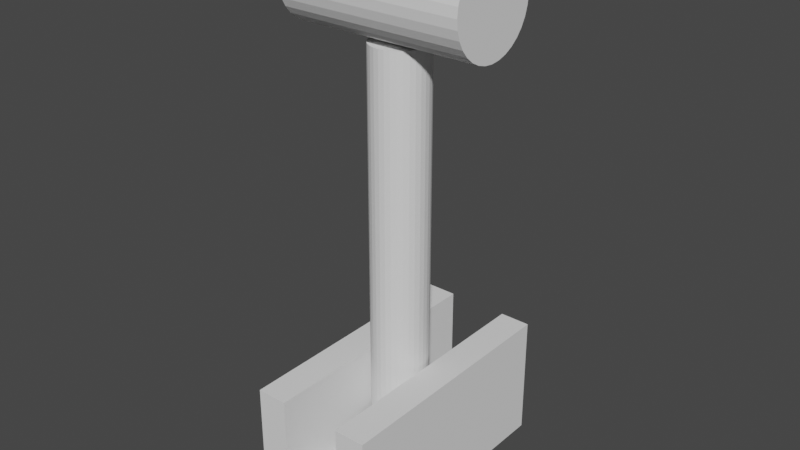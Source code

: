 # Source: lever.blend  (saved by Blender 2.83.19; exported with 4.5.12 LTS)
import bpy
from mathutils import Matrix  # noqa: F401  (used for matrix-valued properties, if any)

bpy.ops.wm.read_factory_settings(use_empty=True)
scene = bpy.context.scene
scene.name = 'Scene'

# ---- collections
col_collection = bpy.data.collections.new('Collection'); scene.collection.children.link(col_collection)

# ---- world
world_world = bpy.data.worlds.new('World'); scene.world = world_world
world_world.use_nodes = True; world_world.node_tree.nodes.clear()
_N = world_world.node_tree.nodes; _L = world_world.node_tree.links
n0 = _N.new('ShaderNodeOutputWorld'); n0.name = 'World Output'; n0.location = (300, 300)
n1 = _N.new('ShaderNodeBackground'); n1.name = 'Background'; n1.location = (10, 300)
n1.inputs[0].default_value = (0.05088, 0.05088, 0.05088, 1.0)
_L.new(n1.outputs[0], n0.inputs[0])
n0.is_active_output = True
world_world.color = (0.05088, 0.05088, 0.05088)
world_world.use_sun_shadow = False
world_world.sun_shadow_jitter_overblur = 0.0

# ---- meshes
me_cube_001 = bpy.data.meshes.new('Cube.001')
me_cube_001.from_pydata([(-1.0, -1.0, -1.0), (-1.0, -1.0, 1.0), (-1.0, 1.0, -1.0), (-1.0, 1.0, 1.0), (1.0, -1.0, -1.0), (1.0, -1.0, 1.0), (1.0, 1.0, -1.0), (1.0, 1.0, 1.0), (-1.0, 0.0, -1.0), (-1.0, -1.0, 0.0), (-1.0, 0.0, 1.0), (-1.0, 1.0, 0.0), (0.0, 1.0, -1.0), (1.0, 1.0, 0.0), (1.0, 0.0, -1.0), (1.0, 0.0, 1.0), (1.0, -1.0, 0.0), (0.0, -1.0, -1.0), (0.0, 0.0, -0.5), (0.0, 0.0, -1.0), (1.0, 0.0, 0.0), (-1.0, 0.0, 0.0), (-1.0, -0.5, -1.0), (-1.0, -1.0, 0.5), (-1.0, 0.5, 1.0), (-1.0, 1.0, -0.5), (-0.5, 1.0, -1.0), (0.5, 1.0, 1.0), (1.0, 1.0, -0.5), (1.0, 0.5, -1.0), (1.0, -0.5, 1.0), (1.0, -1.0, -0.5), (0.5, -1.0, -1.0), (-0.5, -1.0, 1.0), (-1.0, 0.5, -1.0), (-1.0, -1.0, -0.5), (-1.0, -0.5, 1.0), (-1.0, 1.0, 0.5), (0.5, 1.0, -1.0), (-0.5, 1.0, 1.0), (1.0, 1.0, 0.5), (1.0, -0.5, -1.0), (1.0, 0.5, 1.0), (1.0, -1.0, 0.5), (-0.5, -1.0, -1.0), (0.5, -1.0, 1.0), (0.0, -1.0, -0.5), (0.0, 1.0, -0.5), (0.5, 0.0, 1.0), (-0.5, 0.0, 1.0), (0.0, -0.5, -1.0), (0.0, 0.5, -1.0), (-0.5, 0.0, -1.0), (0.5, 0.0, -1.0), (-0.5, -1.0, 0.0), (0.5, -1.0, 0.0), (0.0, -1.0, -0.5), (1.0, -0.5, 0.0), (1.0, 0.5, 0.0), (1.0, 0.0, -0.5), (1.0, 0.0, 0.5), (0.5, 1.0, 0.0), (-0.5, 1.0, 0.0), (0.0, 1.0, -0.5), (-1.0, 0.5, 0.0), (-1.0, -0.5, 0.0), (-1.0, 0.0, -0.5), (-1.0, 0.0, 0.5), (-1.0, -0.5, 0.5), (-1.0, -0.5, -0.5), (-1.0, 0.5, -0.5), (-0.5, 1.0, 0.5), (-0.5, 1.0, -0.5), (0.5, 1.0, -0.5), (1.0, 0.5, 0.5), (1.0, 0.5, -0.5), (1.0, -0.5, -0.5), (0.5, -1.0, 0.5), (0.5, -1.0, -0.5), (-0.5, -1.0, -0.5), (0.5, 0.5, -1.0), (-0.5, 0.5, -1.0), (-0.5, -0.5, -1.0), (-0.5, 0.5, 1.0), (0.5, 0.5, 1.0), (0.5, -0.5, 1.0), (-0.5, -0.5, 1.0), (0.5, -0.5, -1.0), (-0.5, -1.0, 0.5), (1.0, -0.5, 0.5), (0.5, 1.0, 0.5), (-1.0, 0.5, 0.5), (0.5, 1.0, 1.0), (-0.5, -1.0, 1.0), (-0.5, 1.0, 1.0), (0.5, -1.0, 1.0), (0.5, 0.0, 1.0), (-0.5, 0.0, 1.0), (-0.5, 0.5, 1.0), (0.5, 0.5, 1.0), (0.5, -0.5, 1.0), (-0.5, -0.5, 1.0), (0.5, 1.0, -0.5), (-0.5, -1.0, -0.5), (-0.5, 1.0, -0.5), (0.5, -1.0, -0.5), (0.0, -0.5, -0.5), (0.0, 0.5, -0.5), (0.5, 0.0, -0.5), (-0.5, 0.0, -0.5), (-0.5, 0.5, -0.5), (0.5, 0.5, -0.5), (0.5, -0.5, -0.5), (-0.5, -0.5, -0.5)], [], [(91, 24, 3, 37), (90, 27, 7, 40), (89, 30, 5, 43), (88, 33, 1, 23), (87, 41, 4, 32), (86, 36, 1, 33), (45, 85, 100, 95), (39, 83, 98, 94), (83, 24, 10, 49), (82, 50, 17, 44), (81, 51, 19, 52), (80, 29, 14, 53), (79, 54, 9, 35), (76, 57, 16, 31), (75, 58, 20, 59), (74, 42, 15, 60), (73, 61, 13, 28), (70, 64, 11, 25), (69, 65, 21, 66), (68, 36, 10, 67), (65, 68, 67, 21), (9, 23, 68, 65), (23, 1, 36, 68), (22, 69, 66, 8), (0, 35, 69, 22), (35, 9, 65, 69), (34, 70, 25, 2), (8, 66, 70, 34), (66, 21, 64, 70), (11, 37, 71, 62), (37, 3, 39, 71), (26, 72, 63, 12), (2, 25, 72, 26), (25, 11, 62, 72), (38, 73, 28, 6), (12, 63, 73, 38), (58, 74, 60, 20), (13, 40, 74, 58), (40, 7, 42, 74), (29, 75, 59, 14), (6, 28, 75, 29), (28, 13, 58, 75), (41, 76, 31, 4), (14, 59, 76, 41), (59, 20, 57, 76), (16, 43, 77, 55), (43, 5, 45, 77), (32, 78, 56, 17), (4, 31, 78, 32), (31, 16, 55, 78), (44, 79, 35, 0), (17, 56, 79, 44), (51, 80, 53, 19), (12, 38, 80, 51), (38, 6, 29, 80), (34, 81, 52, 8), (2, 26, 81, 34), (26, 12, 51, 81), (22, 82, 44, 0), (8, 52, 82, 22), (52, 19, 50, 82), (48, 84, 99, 96), (39, 3, 24, 83), (42, 84, 48, 15), (7, 27, 84, 42), (83, 49, 97, 98), (30, 85, 45, 5), (15, 48, 85, 30), (49, 86, 101, 97), (49, 10, 36, 86), (50, 87, 32, 17), (19, 53, 87, 50), (53, 14, 41, 87), (54, 88, 23, 9), (57, 89, 43, 16), (20, 60, 89, 57), (60, 15, 30, 89), (61, 90, 40, 13), (64, 91, 37, 11), (21, 67, 91, 64), (67, 10, 24, 91), (96, 99, 111, 108), (95, 100, 112, 105), (101, 93, 103, 113), (94, 98, 110, 104), (99, 92, 102, 111), (84, 27, 92, 99), (86, 33, 93, 101), (85, 48, 96, 100), (112, 106, 46, 105), (111, 107, 18, 108), (107, 110, 109, 18), (47, 104, 110, 107), (102, 47, 107, 111), (108, 18, 106, 112), (106, 113, 103, 46), (18, 109, 113, 106), (97, 101, 113, 109), (98, 97, 109, 110), (100, 96, 108, 112)])
_uv = me_cube_001.uv_layers.new(name='UVMap')
_uv.uv.foreach_set('vector', [0.5625, 0.1875, 0.625, 0.1875, 0.625, 0.25, 0.5625, 0.25, 0.5625, 0.4375, 0.625, 0.4375, 0.625, 0.5, 0.5625, 0.5, 0.5625, 0.6875, 0.625, 0.6875, 0.625, 0.75, 0.5625, 0.75, 0.5625, 0.9375, 0.625, 0.9375, 0.625, 1.0, 0.5625, 1.0, 0.3125, 0.6875, 0.375, 0.6875, 0.375, 0.75, 0.3125, 0.75, 0.8125, 0.6875, 0.875, 0.6875, 0.875, 0.75, 0.8125, 0.75, 0.6875, 0.75, 0.6875, 0.6875, 0.6875, 0.6875, 0.6875, 0.75, 0.8125, 0.5, 0.8125, 0.5625, 0.8125, 0.5625, 0.8125, 0.5, 0.8125, 0.5625, 0.875, 0.5625, 0.875, 0.625, 0.8125, 0.625, 0.1875, 0.6875, 0.25, 0.6875, 0.25, 0.75, 0.1875, 0.75, 0.1875, 0.5625, 0.25, 0.5625, 0.25, 0.625, 0.1875, 0.625, 0.3125, 0.5625, 0.375, 0.5625, 0.375, 0.625, 0.3125, 0.625, 0.4375, 0.9375, 0.5, 0.9375, 0.5, 1.0, 0.4375, 1.0, 0.4375, 0.6875, 0.5, 0.6875, 0.5, 0.75, 0.4375, 0.75, 0.4375, 0.5625, 0.5, 0.5625, 0.5, 0.625, 0.4375, 0.625, 0.5625, 0.5625, 0.625, 0.5625, 0.625, 0.625, 0.5625, 0.625, 0.4375, 0.4375, 0.5, 0.4375, 0.5, 0.5, 0.4375, 0.5, 0.4375, 0.1875, 0.5, 0.1875, 0.5, 0.25, 0.4375, 0.25, 0.4375, 0.0625, 0.5, 0.0625, 0.5, 0.125, 0.4375, 0.125, 0.5625, 0.0625, 0.625, 0.0625, 0.625, 0.125, 0.5625, 0.125, 0.5, 0.0625, 0.5625, 0.0625, 0.5625, 0.125, 0.5, 0.125, 0.5, 0.0, 0.5625, 0.0, 0.5625, 0.0625, 0.5, 0.0625, 0.5625, 0.0, 0.625, 0.0, 0.625, 0.0625, 0.5625, 0.0625, 0.375, 0.0625, 0.4375, 0.0625, 0.4375, 0.125, 0.375, 0.125, 0.375, 0.0, 0.4375, 0.0, 0.4375, 0.0625, 0.375, 0.0625, 0.4375, 0.0, 0.5, 0.0, 0.5, 0.0625, 0.4375, 0.0625, 0.375, 0.1875, 0.4375, 0.1875, 0.4375, 0.25, 0.375, 0.25, 0.375, 0.125, 0.4375, 0.125, 0.4375, 0.1875, 0.375, 0.1875, 0.4375, 0.125, 0.5, 0.125, 0.5, 0.1875, 0.4375, 0.1875, 0.5, 0.25, 0.5625, 0.25, 0.5625, 0.3125, 0.5, 0.3125, 0.5625, 0.25, 0.625, 0.25, 0.625, 0.3125, 0.5625, 0.3125, 0.375, 0.3125, 0.4375, 0.3125, 0.4375, 0.375, 0.375, 0.375, 0.375, 0.25, 0.4375, 0.25, 0.4375, 0.3125, 0.375, 0.3125, 0.4375, 0.25, 0.5, 0.25, 0.5, 0.3125, 0.4375, 0.3125, 0.375, 0.4375, 0.4375, 0.4375, 0.4375, 0.5, 0.375, 0.5, 0.375, 0.375, 0.4375, 0.375, 0.4375, 0.4375, 0.375, 0.4375, 0.5, 0.5625, 0.5625, 0.5625, 0.5625, 0.625, 0.5, 0.625, 0.5, 0.5, 0.5625, 0.5, 0.5625, 0.5625, 0.5, 0.5625, 0.5625, 0.5, 0.625, 0.5, 0.625, 0.5625, 0.5625, 0.5625, 0.375, 0.5625, 0.4375, 0.5625, 0.4375, 0.625, 0.375, 0.625, 0.375, 0.5, 0.4375, 0.5, 0.4375, 0.5625, 0.375, 0.5625, 0.4375, 0.5, 0.5, 0.5, 0.5, 0.5625, 0.4375, 0.5625, 0.375, 0.6875, 0.4375, 0.6875, 0.4375, 0.75, 0.375, 0.75, 0.375, 0.625, 0.4375, 0.625, 0.4375, 0.6875, 0.375, 0.6875, 0.4375, 0.625, 0.5, 0.625, 0.5, 0.6875, 0.4375, 0.6875, 0.5, 0.75, 0.5625, 0.75, 0.5625, 0.8125, 0.5, 0.8125, 0.5625, 0.75, 0.625, 0.75, 0.625, 0.8125, 0.5625, 0.8125, 0.375, 0.8125, 0.4375, 0.8125, 0.4375, 0.875, 0.375, 0.875, 0.375, 0.75, 0.4375, 0.75, 0.4375, 0.8125, 0.375, 0.8125, 0.4375, 0.75, 0.5, 0.75, 0.5, 0.8125, 0.4375, 0.8125, 0.375, 0.9375, 0.4375, 0.9375, 0.4375, 1.0, 0.375, 1.0, 0.375, 0.875, 0.4375, 0.875, 0.4375, 0.9375, 0.375, 0.9375, 0.25, 0.5625, 0.3125, 0.5625, 0.3125, 0.625, 0.25, 0.625, 0.25, 0.5, 0.3125, 0.5, 0.3125, 0.5625, 0.25, 0.5625, 0.3125, 0.5, 0.375, 0.5, 0.375, 0.5625, 0.3125, 0.5625, 0.125, 0.5625, 0.1875, 0.5625, 0.1875, 0.625, 0.125, 0.625, 0.125, 0.5, 0.1875, 0.5, 0.1875, 0.5625, 0.125, 0.5625, 0.1875, 0.5, 0.25, 0.5, 0.25, 0.5625, 0.1875, 0.5625, 0.125, 0.6875, 0.1875, 0.6875, 0.1875, 0.75, 0.125, 0.75, 0.125, 0.625, 0.1875, 0.625, 0.1875, 0.6875, 0.125, 0.6875, 0.1875, 0.625, 0.25, 0.625, 0.25, 0.6875, 0.1875, 0.6875, 0.6875, 0.625, 0.6875, 0.5625, 0.6875, 0.5625, 0.6875, 0.625, 0.8125, 0.5, 0.875, 0.5, 0.875, 0.5625, 0.8125, 0.5625, 0.625, 0.5625, 0.6875, 0.5625, 0.6875, 0.625, 0.625, 0.625, 0.625, 0.5, 0.6875, 0.5, 0.6875, 0.5625, 0.625, 0.5625, 0.8125, 0.5625, 0.8125, 0.625, 0.8125, 0.625, 0.8125, 0.5625, 0.625, 0.6875, 0.6875, 0.6875, 0.6875, 0.75, 0.625, 0.75, 0.625, 0.625, 0.6875, 0.625, 0.6875, 0.6875, 0.625, 0.6875, 0.8125, 0.625, 0.8125, 0.6875, 0.8125, 0.6875, 0.8125, 0.625, 0.8125, 0.625, 0.875, 0.625, 0.875, 0.6875, 0.8125, 0.6875, 0.25, 0.6875, 0.3125, 0.6875, 0.3125, 0.75, 0.25, 0.75, 0.25, 0.625, 0.3125, 0.625, 0.3125, 0.6875, 0.25, 0.6875, 0.3125, 0.625, 0.375, 0.625, 0.375, 0.6875, 0.3125, 0.6875, 0.5, 0.9375, 0.5625, 0.9375, 0.5625, 1.0, 0.5, 1.0, 0.5, 0.6875, 0.5625, 0.6875, 0.5625, 0.75, 0.5, 0.75, 0.5, 0.625, 0.5625, 0.625, 0.5625, 0.6875, 0.5, 0.6875, 0.5625, 0.625, 0.625, 0.625, 0.625, 0.6875, 0.5625, 0.6875, 0.5, 0.4375, 0.5625, 0.4375, 0.5625, 0.5, 0.5, 0.5, 0.5, 0.1875, 0.5625, 0.1875, 0.5625, 0.25, 0.5, 0.25, 0.5, 0.125, 0.5625, 0.125, 0.5625, 0.1875, 0.5, 0.1875, 0.5625, 0.125, 0.625, 0.125, 0.625, 0.1875, 0.5625, 0.1875, 0.6875, 0.625, 0.6875, 0.5625, 0.6875, 0.5625, 0.6875, 0.625, 0.6875, 0.75, 0.6875, 0.6875, 0.6875, 0.6875, 0.6875, 0.75, 0.8125, 0.6875, 0.8125, 0.75, 0.8125, 0.75, 0.8125, 0.6875, 0.8125, 0.5, 0.8125, 0.5625, 0.8125, 0.5625, 0.8125, 0.5, 0.6875, 0.5625, 0.6875, 0.5, 0.6875, 0.5, 0.6875, 0.5625, 0.6875, 0.5625, 0.6875, 0.5, 0.6875, 0.5, 0.6875, 0.5625, 0.8125, 0.6875, 0.8125, 0.75, 0.8125, 0.75, 0.8125, 0.6875, 0.6875, 0.6875, 0.6875, 0.625, 0.6875, 0.625, 0.6875, 0.6875, 0.6875, 0.6875, 0.75, 0.6875, 0.75, 0.75, 0.6875, 0.75, 0.6875, 0.5625, 0.75, 0.5625, 0.75, 0.625, 0.6875, 0.625, 0.75, 0.5625, 0.8125, 0.5625, 0.8125, 0.625, 0.75, 0.625, 0.75, 0.5, 0.8125, 0.5, 0.8125, 0.5625, 0.75, 0.5625, 0.6875, 0.5, 0.75, 0.5, 0.75, 0.5625, 0.6875, 0.5625, 0.6875, 0.625, 0.75, 0.625, 0.75, 0.6875, 0.6875, 0.6875, 0.75, 0.6875, 0.8125, 0.6875, 0.8125, 0.75, 0.75, 0.75, 0.75, 0.625, 0.8125, 0.625, 0.8125, 0.6875, 0.75, 0.6875, 0.8125, 0.625, 0.8125, 0.6875, 0.8125, 0.6875, 0.8125, 0.625, 0.8125, 0.5625, 0.8125, 0.625, 0.8125, 0.625, 0.8125, 0.5625, 0.6875, 0.6875, 0.6875, 0.625, 0.6875, 0.625, 0.6875, 0.6875])
me_cube_001.use_remesh_fix_poles = True
me_cube_001.use_remesh_preserve_attributes = False
me_cube_001.use_mirror_vertex_groups = False
me_cube_001.update()
me_cylinder = bpy.data.meshes.new('Cylinder')
me_cylinder.from_pydata([(0.0, 1.0, -1.0), (0.0, 1.0, 1.0), (0.1951, 0.9808, -1.0), (0.1951, 0.9808, 1.0), (0.3827, 0.9239, -1.0), (0.3827, 0.9239, 1.0), (0.5556, 0.8315, -1.0), (0.5556, 0.8315, 1.0), (0.7071, 0.7071, -1.0), (0.7071, 0.7071, 1.0), (0.8315, 0.5556, -1.0), (0.8315, 0.5556, 1.0), (0.9239, 0.3827, -1.0), (0.9239, 0.3827, 1.0), (0.9808, 0.1951, -1.0), (0.9808, 0.1951, 1.0), (1.0, 7.55e-08, -1.0), (1.0, 7.55e-08, 1.0), (0.9808, -0.1951, -1.0), (0.9808, -0.1951, 1.0), (0.9239, -0.3827, -1.0), (0.9239, -0.3827, 1.0), (0.8315, -0.5556, -1.0), (0.8315, -0.5556, 1.0), (0.7071, -0.7071, -1.0), (0.7071, -0.7071, 1.0), (0.5556, -0.8315, -1.0), (0.5556, -0.8315, 1.0), (0.3827, -0.9239, -1.0), (0.3827, -0.9239, 1.0), (0.1951, -0.9808, -1.0), (0.1951, -0.9808, 1.0), (-3.258e-07, -1.0, -1.0), (-3.258e-07, -1.0, 1.0), (-0.1951, -0.9808, -1.0), (-0.1951, -0.9808, 1.0), (-0.3827, -0.9239, -1.0), (-0.3827, -0.9239, 1.0), (-0.5556, -0.8315, -1.0), (-0.5556, -0.8315, 1.0), (-0.7071, -0.7071, -1.0), (-0.7071, -0.7071, 1.0), (-0.8315, -0.5556, -1.0), (-0.8315, -0.5556, 1.0), (-0.9239, -0.3827, -1.0), (-0.9239, -0.3827, 1.0), (-0.9808, -0.1951, -1.0), (-0.9808, -0.1951, 1.0), (-1.0, 9.656e-07, -1.0), (-1.0, 9.656e-07, 1.0), (-0.9808, 0.1951, -1.0), (-0.9808, 0.1951, 1.0), (-0.9239, 0.3827, -1.0), (-0.9239, 0.3827, 1.0), (-0.8315, 0.5556, -1.0), (-0.8315, 0.5556, 1.0), (-0.7071, 0.7071, -1.0), (-0.7071, 0.7071, 1.0), (-0.5556, 0.8315, -1.0), (-0.5556, 0.8315, 1.0), (-0.3827, 0.9239, -1.0), (-0.3827, 0.9239, 1.0), (-0.1951, 0.9808, -1.0), (-0.1951, 0.9808, 1.0)], [], [(0, 1, 3, 2), (2, 3, 5, 4), (4, 5, 7, 6), (6, 7, 9, 8), (8, 9, 11, 10), (10, 11, 13, 12), (12, 13, 15, 14), (14, 15, 17, 16), (16, 17, 19, 18), (18, 19, 21, 20), (20, 21, 23, 22), (22, 23, 25, 24), (24, 25, 27, 26), (26, 27, 29, 28), (28, 29, 31, 30), (30, 31, 33, 32), (32, 33, 35, 34), (34, 35, 37, 36), (36, 37, 39, 38), (38, 39, 41, 40), (40, 41, 43, 42), (42, 43, 45, 44), (44, 45, 47, 46), (46, 47, 49, 48), (48, 49, 51, 50), (50, 51, 53, 52), (52, 53, 55, 54), (54, 55, 57, 56), (56, 57, 59, 58), (58, 59, 61, 60), (3, 1, 63, 61, 59, 57, 55, 53, 51, 49, 47, 45, 43, 41, 39, 37, 35, 33, 31, 29, 27, 25, 23, 21, 19, 17, 15, 13, 11, 9, 7, 5), (60, 61, 63, 62), (62, 63, 1, 0), (0, 2, 4, 6, 8, 10, 12, 14, 16, 18, 20, 22, 24, 26, 28, 30, 32, 34, 36, 38, 40, 42, 44, 46, 48, 50, 52, 54, 56, 58, 60, 62)])
_uv = me_cylinder.uv_layers.new(name='UVMap')
_uv.uv.foreach_set('vector', [1.0, 0.5, 1.0, 1.0, 0.9688, 1.0, 0.9688, 0.5, 0.9688, 0.5, 0.9688, 1.0, 0.9375, 1.0, 0.9375, 0.5, 0.9375, 0.5, 0.9375, 1.0, 0.9062, 1.0, 0.9062, 0.5, 0.9062, 0.5, 0.9062, 1.0, 0.875, 1.0, 0.875, 0.5, 0.875, 0.5, 0.875, 1.0, 0.8438, 1.0, 0.8438, 0.5, 0.8438, 0.5, 0.8438, 1.0, 0.8125, 1.0, 0.8125, 0.5, 0.8125, 0.5, 0.8125, 1.0, 0.7812, 1.0, 0.7812, 0.5, 0.7812, 0.5, 0.7812, 1.0, 0.75, 1.0, 0.75, 0.5, 0.75, 0.5, 0.75, 1.0, 0.7188, 1.0, 0.7188, 0.5, 0.7188, 0.5, 0.7188, 1.0, 0.6875, 1.0, 0.6875, 0.5, 0.6875, 0.5, 0.6875, 1.0, 0.6562, 1.0, 0.6562, 0.5, 0.6562, 0.5, 0.6562, 1.0, 0.625, 1.0, 0.625, 0.5, 0.625, 0.5, 0.625, 1.0, 0.5938, 1.0, 0.5938, 0.5, 0.5938, 0.5, 0.5938, 1.0, 0.5625, 1.0, 0.5625, 0.5, 0.5625, 0.5, 0.5625, 1.0, 0.5312, 1.0, 0.5312, 0.5, 0.5312, 0.5, 0.5312, 1.0, 0.5, 1.0, 0.5, 0.5, 0.5, 0.5, 0.5, 1.0, 0.4688, 1.0, 0.4688, 0.5, 0.4688, 0.5, 0.4688, 1.0, 0.4375, 1.0, 0.4375, 0.5, 0.4375, 0.5, 0.4375, 1.0, 0.4062, 1.0, 0.4062, 0.5, 0.4062, 0.5, 0.4062, 1.0, 0.375, 1.0, 0.375, 0.5, 0.375, 0.5, 0.375, 1.0, 0.3438, 1.0, 0.3438, 0.5, 0.3438, 0.5, 0.3438, 1.0, 0.3125, 1.0, 0.3125, 0.5, 0.3125, 0.5, 0.3125, 1.0, 0.2812, 1.0, 0.2812, 0.5, 0.2812, 0.5, 0.2812, 1.0, 0.25, 1.0, 0.25, 0.5, 0.25, 0.5, 0.25, 1.0, 0.2188, 1.0, 0.2188, 0.5, 0.2188, 0.5, 0.2188, 1.0, 0.1875, 1.0, 0.1875, 0.5, 0.1875, 0.5, 0.1875, 1.0, 0.1562, 1.0, 0.1562, 0.5, 0.1562, 0.5, 0.1562, 1.0, 0.125, 1.0, 0.125, 0.5, 0.125, 0.5, 0.125, 1.0, 0.09375, 1.0, 0.09375, 0.5, 0.09375, 0.5, 0.09375, 1.0, 0.0625, 1.0, 0.0625, 0.5, 0.2968, 0.4854, 0.25, 0.49, 0.2032, 0.4854, 0.1582, 0.4717, 0.1167, 0.4496, 0.08029, 0.4197, 0.05045, 0.3833, 0.02827, 0.3418, 0.01461, 0.2968, 0.01, 0.25, 0.01461, 0.2032, 0.02827, 0.1582, 0.05045, 0.1167, 0.08029, 0.08029, 0.1167, 0.05045, 0.1582, 0.02827, 0.2032, 0.01461, 0.25, 0.01, 0.2968, 0.01461, 0.3418, 0.02827, 0.3833, 0.05045, 0.4197, 0.08029, 0.4496, 0.1167, 0.4717, 0.1582, 0.4854, 0.2032, 0.49, 0.25, 0.4854, 0.2968, 0.4717, 0.3418, 0.4496, 0.3833, 0.4197, 0.4197, 0.3833, 0.4496, 0.3418, 0.4717, 0.0625, 0.5, 0.0625, 1.0, 0.03125, 1.0, 0.03125, 0.5, 0.03125, 0.5, 0.03125, 1.0, 0.0, 1.0, 0.0, 0.5, 0.75, 0.49, 0.7968, 0.4854, 0.8418, 0.4717, 0.8833, 0.4496, 0.9197, 0.4197, 0.9496, 0.3833, 0.9717, 0.3418, 0.9854, 0.2968, 0.99, 0.25, 0.9854, 0.2032, 0.9717, 0.1582, 0.9496, 0.1167, 0.9197, 0.08029, 0.8833, 0.05045, 0.8418, 0.02827, 0.7968, 0.01461, 0.75, 0.01, 0.7032, 0.01461, 0.6582, 0.02827, 0.6167, 0.05045, 0.5803, 0.08029, 0.5504, 0.1167, 0.5283, 0.1582, 0.5146, 0.2032, 0.51, 0.25, 0.5146, 0.2968, 0.5283, 0.3418, 0.5504, 0.3833, 0.5803, 0.4197, 0.6167, 0.4496, 0.6582, 0.4717, 0.7032, 0.4854])
me_cylinder.use_remesh_fix_poles = True
me_cylinder.use_remesh_preserve_attributes = False
me_cylinder.use_mirror_vertex_groups = False
me_cylinder.update()
me_cylinder_001 = bpy.data.meshes.new('Cylinder.001')
me_cylinder_001.from_pydata([(0.0, 1.0, -1.0), (0.0, 1.0, 1.0), (0.1951, 0.9808, -1.0), (0.1951, 0.9808, 1.0), (0.3827, 0.9239, -1.0), (0.3827, 0.9239, 1.0), (0.5556, 0.8315, -1.0), (0.5556, 0.8315, 1.0), (0.7071, 0.7071, -1.0), (0.7071, 0.7071, 1.0), (0.8315, 0.5556, -1.0), (0.8315, 0.5556, 1.0), (0.9239, 0.3827, -1.0), (0.9239, 0.3827, 1.0), (0.9808, 0.1951, -1.0), (0.9808, 0.1951, 1.0), (1.0, 7.55e-08, -1.0), (1.0, 7.55e-08, 1.0), (0.9808, -0.1951, -1.0), (0.9808, -0.1951, 1.0), (0.9239, -0.3827, -1.0), (0.9239, -0.3827, 1.0), (0.8315, -0.5556, -1.0), (0.8315, -0.5556, 1.0), (0.7071, -0.7071, -1.0), (0.7071, -0.7071, 1.0), (0.5556, -0.8315, -1.0), (0.5556, -0.8315, 1.0), (0.3827, -0.9239, -1.0), (0.3827, -0.9239, 1.0), (0.1951, -0.9808, -1.0), (0.1951, -0.9808, 1.0), (-3.258e-07, -1.0, -1.0), (-3.258e-07, -1.0, 1.0), (-0.1951, -0.9808, -1.0), (-0.1951, -0.9808, 1.0), (-0.3827, -0.9239, -1.0), (-0.3827, -0.9239, 1.0), (-0.5556, -0.8315, -1.0), (-0.5556, -0.8315, 1.0), (-0.7071, -0.7071, -1.0), (-0.7071, -0.7071, 1.0), (-0.8315, -0.5556, -1.0), (-0.8315, -0.5556, 1.0), (-0.9239, -0.3827, -1.0), (-0.9239, -0.3827, 1.0), (-0.9808, -0.1951, -1.0), (-0.9808, -0.1951, 1.0), (-1.0, 9.656e-07, -1.0), (-1.0, 9.656e-07, 1.0), (-0.9808, 0.1951, -1.0), (-0.9808, 0.1951, 1.0), (-0.9239, 0.3827, -1.0), (-0.9239, 0.3827, 1.0), (-0.8315, 0.5556, -1.0), (-0.8315, 0.5556, 1.0), (-0.7071, 0.7071, -1.0), (-0.7071, 0.7071, 1.0), (-0.5556, 0.8315, -1.0), (-0.5556, 0.8315, 1.0), (-0.3827, 0.9239, -1.0), (-0.3827, 0.9239, 1.0), (-0.1951, 0.9808, -1.0), (-0.1951, 0.9808, 1.0)], [], [(0, 1, 3, 2), (2, 3, 5, 4), (4, 5, 7, 6), (6, 7, 9, 8), (8, 9, 11, 10), (10, 11, 13, 12), (12, 13, 15, 14), (14, 15, 17, 16), (16, 17, 19, 18), (18, 19, 21, 20), (20, 21, 23, 22), (22, 23, 25, 24), (24, 25, 27, 26), (26, 27, 29, 28), (28, 29, 31, 30), (30, 31, 33, 32), (32, 33, 35, 34), (34, 35, 37, 36), (36, 37, 39, 38), (38, 39, 41, 40), (40, 41, 43, 42), (42, 43, 45, 44), (44, 45, 47, 46), (46, 47, 49, 48), (48, 49, 51, 50), (50, 51, 53, 52), (52, 53, 55, 54), (54, 55, 57, 56), (56, 57, 59, 58), (58, 59, 61, 60), (3, 1, 63, 61, 59, 57, 55, 53, 51, 49, 47, 45, 43, 41, 39, 37, 35, 33, 31, 29, 27, 25, 23, 21, 19, 17, 15, 13, 11, 9, 7, 5), (60, 61, 63, 62), (62, 63, 1, 0), (0, 2, 4, 6, 8, 10, 12, 14, 16, 18, 20, 22, 24, 26, 28, 30, 32, 34, 36, 38, 40, 42, 44, 46, 48, 50, 52, 54, 56, 58, 60, 62)])
_uv = me_cylinder_001.uv_layers.new(name='UVMap')
_uv.uv.foreach_set('vector', [1.0, 0.5, 1.0, 1.0, 0.9688, 1.0, 0.9688, 0.5, 0.9688, 0.5, 0.9688, 1.0, 0.9375, 1.0, 0.9375, 0.5, 0.9375, 0.5, 0.9375, 1.0, 0.9062, 1.0, 0.9062, 0.5, 0.9062, 0.5, 0.9062, 1.0, 0.875, 1.0, 0.875, 0.5, 0.875, 0.5, 0.875, 1.0, 0.8438, 1.0, 0.8438, 0.5, 0.8438, 0.5, 0.8438, 1.0, 0.8125, 1.0, 0.8125, 0.5, 0.8125, 0.5, 0.8125, 1.0, 0.7812, 1.0, 0.7812, 0.5, 0.7812, 0.5, 0.7812, 1.0, 0.75, 1.0, 0.75, 0.5, 0.75, 0.5, 0.75, 1.0, 0.7188, 1.0, 0.7188, 0.5, 0.7188, 0.5, 0.7188, 1.0, 0.6875, 1.0, 0.6875, 0.5, 0.6875, 0.5, 0.6875, 1.0, 0.6562, 1.0, 0.6562, 0.5, 0.6562, 0.5, 0.6562, 1.0, 0.625, 1.0, 0.625, 0.5, 0.625, 0.5, 0.625, 1.0, 0.5938, 1.0, 0.5938, 0.5, 0.5938, 0.5, 0.5938, 1.0, 0.5625, 1.0, 0.5625, 0.5, 0.5625, 0.5, 0.5625, 1.0, 0.5312, 1.0, 0.5312, 0.5, 0.5312, 0.5, 0.5312, 1.0, 0.5, 1.0, 0.5, 0.5, 0.5, 0.5, 0.5, 1.0, 0.4688, 1.0, 0.4688, 0.5, 0.4688, 0.5, 0.4688, 1.0, 0.4375, 1.0, 0.4375, 0.5, 0.4375, 0.5, 0.4375, 1.0, 0.4062, 1.0, 0.4062, 0.5, 0.4062, 0.5, 0.4062, 1.0, 0.375, 1.0, 0.375, 0.5, 0.375, 0.5, 0.375, 1.0, 0.3438, 1.0, 0.3438, 0.5, 0.3438, 0.5, 0.3438, 1.0, 0.3125, 1.0, 0.3125, 0.5, 0.3125, 0.5, 0.3125, 1.0, 0.2812, 1.0, 0.2812, 0.5, 0.2812, 0.5, 0.2812, 1.0, 0.25, 1.0, 0.25, 0.5, 0.25, 0.5, 0.25, 1.0, 0.2188, 1.0, 0.2188, 0.5, 0.2188, 0.5, 0.2188, 1.0, 0.1875, 1.0, 0.1875, 0.5, 0.1875, 0.5, 0.1875, 1.0, 0.1562, 1.0, 0.1562, 0.5, 0.1562, 0.5, 0.1562, 1.0, 0.125, 1.0, 0.125, 0.5, 0.125, 0.5, 0.125, 1.0, 0.09375, 1.0, 0.09375, 0.5, 0.09375, 0.5, 0.09375, 1.0, 0.0625, 1.0, 0.0625, 0.5, 0.2968, 0.4854, 0.25, 0.49, 0.2032, 0.4854, 0.1582, 0.4717, 0.1167, 0.4496, 0.08029, 0.4197, 0.05045, 0.3833, 0.02827, 0.3418, 0.01461, 0.2968, 0.01, 0.25, 0.01461, 0.2032, 0.02827, 0.1582, 0.05045, 0.1167, 0.08029, 0.08029, 0.1167, 0.05045, 0.1582, 0.02827, 0.2032, 0.01461, 0.25, 0.01, 0.2968, 0.01461, 0.3418, 0.02827, 0.3833, 0.05045, 0.4197, 0.08029, 0.4496, 0.1167, 0.4717, 0.1582, 0.4854, 0.2032, 0.49, 0.25, 0.4854, 0.2968, 0.4717, 0.3418, 0.4496, 0.3833, 0.4197, 0.4197, 0.3833, 0.4496, 0.3418, 0.4717, 0.0625, 0.5, 0.0625, 1.0, 0.03125, 1.0, 0.03125, 0.5, 0.03125, 0.5, 0.03125, 1.0, 0.0, 1.0, 0.0, 0.5, 0.75, 0.49, 0.7968, 0.4854, 0.8418, 0.4717, 0.8833, 0.4496, 0.9197, 0.4197, 0.9496, 0.3833, 0.9717, 0.3418, 0.9854, 0.2968, 0.99, 0.25, 0.9854, 0.2032, 0.9717, 0.1582, 0.9496, 0.1167, 0.9197, 0.08029, 0.8833, 0.05045, 0.8418, 0.02827, 0.7968, 0.01461, 0.75, 0.01, 0.7032, 0.01461, 0.6582, 0.02827, 0.6167, 0.05045, 0.5803, 0.08029, 0.5504, 0.1167, 0.5283, 0.1582, 0.5146, 0.2032, 0.51, 0.25, 0.5146, 0.2968, 0.5283, 0.3418, 0.5504, 0.3833, 0.5803, 0.4197, 0.6167, 0.4496, 0.6582, 0.4717, 0.7032, 0.4854])
me_cylinder_001.use_remesh_fix_poles = True
me_cylinder_001.use_remesh_preserve_attributes = False
me_cylinder_001.use_mirror_vertex_groups = False
me_cylinder_001.update()

# ---- objects
ob_cube = bpy.data.objects.new('Cube', me_cube_001)
ob_cylinder = bpy.data.objects.new('Cylinder', me_cylinder)
ob_cylinder_001 = bpy.data.objects.new('Cylinder.001', me_cylinder_001)

# ---- transforms, parenting, visibility, modifiers, constraints
ob_cube.location = (0.0, 0.0, 0.0)
ob_cube.scale = (1.0, 2.0, 1.0)
ob_cube.lineart.crease_threshold = 0.0
ob_cylinder.location = (0.0, 0.0, 3.0)
ob_cylinder.scale = (0.45, 0.45, 3.0)
ob_cylinder.lineart.crease_threshold = 0.0
ob_cylinder_001.location = (0.0, 0.0, 6.751)
ob_cylinder_001.rotation_euler = (0.0, 1.571, 0.0)
ob_cylinder_001.scale = (0.75, 0.75, 1.5)
ob_cylinder_001.lineart.crease_threshold = 0.0

# ---- collection membership
col_collection.objects.link(ob_cube)
col_collection.objects.link(ob_cylinder)
col_collection.objects.link(ob_cylinder_001)

# ---- scene / render settings (as saved in the file)
scene.frame_start = 1; scene.frame_end = 250; scene.frame_set(16)
scene.render.engine = 'BLENDER_EEVEE_NEXT'
scene.cycles.use_denoising = False
scene.cycles.samples = 128
scene.cycles.sampling_pattern = 'TABULATED_SOBOL'
scene.cycles.use_adaptive_sampling = False
scene.cycles.use_light_tree = False
scene.view_settings.view_transform = 'Filmic'
bpy.context.view_layer.update()

# ---- added for rendering (the .blend has no active camera and no usable light): camera, sun
cam_auto = bpy.data.cameras.new('AutoCamera')
cam_auto.lens = 50.0
cam_auto.sensor_width = 36.0
cam_auto.clip_end = 1000.0
ob_auto_camera = bpy.data.objects.new('AutoCamera', cam_auto)
scene.collection.objects.link(ob_auto_camera)
ob_auto_camera.location = (9.12494, -10.9499, 10.5505)
ob_auto_camera.rotation_euler = (1.09748, -7.21219e-08, 0.694738)
scene.camera = ob_auto_camera
light_auto_sun = bpy.data.lights.new('AutoSun', 'SUN')
light_auto_sun.energy = 3.0
light_auto_sun.angle = 0.0523599
ob_auto_sun = bpy.data.objects.new('AutoSun', light_auto_sun)
scene.collection.objects.link(ob_auto_sun)
ob_auto_sun.rotation_euler = (0.872665, 0.174533, 0.523599)
bpy.context.view_layer.update()
